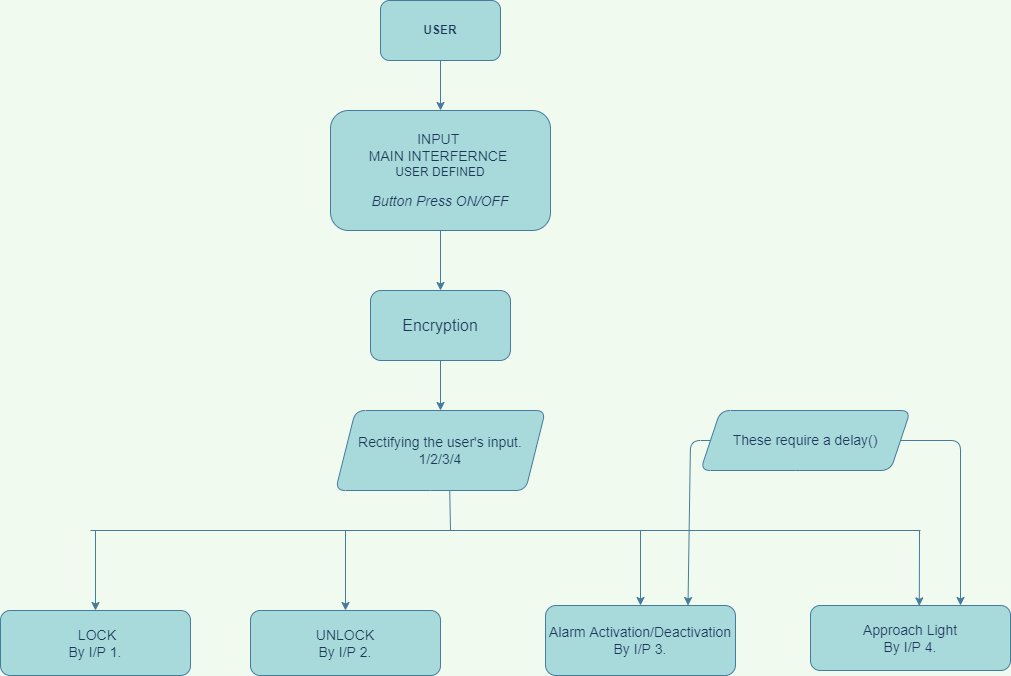

The diagram above was exported from draw.io. Its source (the exported page's mxGraphModel, read from the mxfile embedded in the PNG):
<mxGraphModel dx="1038" dy="581" grid="1" gridSize="10" guides="1" tooltips="1" connect="1" arrows="1" fold="1" page="1" pageScale="1.5" pageWidth="1169" pageHeight="826" background="#F1FAEE" math="0" shadow="0">
  <root>
    <mxCell id="0" style=";html=1;" />
    <mxCell id="1" style=";html=1;" parent="0" />
    <mxCell id="13AFTezUt__sdOY4lJWo-10" value="" style="edgeStyle=orthogonalEdgeStyle;rounded=1;orthogonalLoop=1;jettySize=auto;html=1;fontSize=14;fillColor=#A8DADC;strokeColor=#457B9D;labelBackgroundColor=#F1FAEE;fontColor=#1D3557;" edge="1" parent="1" source="13AFTezUt__sdOY4lJWo-1" target="13AFTezUt__sdOY4lJWo-2">
      <mxGeometry relative="1" as="geometry" />
    </mxCell>
    <mxCell id="13AFTezUt__sdOY4lJWo-1" value="&lt;b&gt;USER&lt;/b&gt;" style="rounded=1;whiteSpace=wrap;html=1;fillColor=#A8DADC;strokeColor=#457B9D;fontColor=#1D3557;" vertex="1" parent="1">
      <mxGeometry x="800" width="120" height="60" as="geometry" />
    </mxCell>
    <mxCell id="13AFTezUt__sdOY4lJWo-11" value="" style="edgeStyle=orthogonalEdgeStyle;rounded=1;orthogonalLoop=1;jettySize=auto;html=1;fontSize=14;fillColor=#A8DADC;strokeColor=#457B9D;labelBackgroundColor=#F1FAEE;fontColor=#1D3557;" edge="1" parent="1" source="13AFTezUt__sdOY4lJWo-2" target="13AFTezUt__sdOY4lJWo-3">
      <mxGeometry relative="1" as="geometry" />
    </mxCell>
    <mxCell id="13AFTezUt__sdOY4lJWo-2" value="&lt;font&gt;&lt;font style=&quot;font-size: 14px&quot;&gt;INPUT&amp;nbsp;&lt;br&gt;MAIN INTERFERNCE&amp;nbsp;&lt;br&gt;&lt;/font&gt;USER DEFINED&lt;br&gt;&lt;br&gt;&lt;i&gt;&lt;font style=&quot;font-size: 14px&quot;&gt;Button Press ON/OFF&lt;/font&gt;&lt;/i&gt;&lt;br&gt;&lt;/font&gt;" style="rounded=1;whiteSpace=wrap;html=1;fillColor=#A8DADC;strokeColor=#457B9D;fontColor=#1D3557;" vertex="1" parent="1">
      <mxGeometry x="750" y="110" width="220" height="120" as="geometry" />
    </mxCell>
    <mxCell id="13AFTezUt__sdOY4lJWo-12" value="" style="edgeStyle=orthogonalEdgeStyle;rounded=1;orthogonalLoop=1;jettySize=auto;html=1;fontSize=14;labelBackgroundColor=#F1FAEE;strokeColor=#457B9D;fontColor=#1D3557;" edge="1" parent="1" source="13AFTezUt__sdOY4lJWo-3" target="13AFTezUt__sdOY4lJWo-4">
      <mxGeometry relative="1" as="geometry" />
    </mxCell>
    <mxCell id="13AFTezUt__sdOY4lJWo-3" value="&lt;font size=&quot;3&quot;&gt;Encryption&lt;/font&gt;" style="rounded=1;whiteSpace=wrap;html=1;fontSize=14;fillColor=#A8DADC;strokeColor=#457B9D;fontColor=#1D3557;" vertex="1" parent="1">
      <mxGeometry x="790" y="290" width="140" height="70" as="geometry" />
    </mxCell>
    <mxCell id="13AFTezUt__sdOY4lJWo-4" value="Rectifying the user's input.&lt;br&gt;1/2/3/4" style="shape=parallelogram;perimeter=parallelogramPerimeter;whiteSpace=wrap;html=1;fixedSize=1;fontSize=14;fillColor=#A8DADC;strokeColor=#457B9D;fontColor=#1D3557;rounded=1;" vertex="1" parent="1">
      <mxGeometry x="755" y="410" width="210" height="80" as="geometry" />
    </mxCell>
    <mxCell id="13AFTezUt__sdOY4lJWo-5" value="&amp;nbsp;LOCK&lt;br&gt;By I/P 1." style="rounded=1;whiteSpace=wrap;html=1;fontSize=14;fillColor=#A8DADC;strokeColor=#457B9D;fontColor=#1D3557;" vertex="1" parent="1">
      <mxGeometry x="420" y="610" width="190" height="65" as="geometry" />
    </mxCell>
    <mxCell id="13AFTezUt__sdOY4lJWo-6" value="UNLOCK&lt;br&gt;By I/P 2." style="rounded=1;whiteSpace=wrap;html=1;fontSize=14;fillColor=#A8DADC;strokeColor=#457B9D;fontColor=#1D3557;" vertex="1" parent="1">
      <mxGeometry x="670" y="610" width="190" height="65" as="geometry" />
    </mxCell>
    <mxCell id="13AFTezUt__sdOY4lJWo-7" value="Alarm Activation/Deactivation&lt;br&gt;By I/P 3." style="rounded=1;whiteSpace=wrap;html=1;fontSize=14;fillColor=#A8DADC;strokeColor=#457B9D;fontColor=#1D3557;" vertex="1" parent="1">
      <mxGeometry x="965" y="605" width="190" height="70" as="geometry" />
    </mxCell>
    <mxCell id="13AFTezUt__sdOY4lJWo-8" value="Approach Light&lt;br&gt;By I/P 4." style="rounded=1;whiteSpace=wrap;html=1;fontSize=14;fillColor=#A8DADC;strokeColor=#457B9D;fontColor=#1D3557;" vertex="1" parent="1">
      <mxGeometry x="1230" y="605" width="200" height="65" as="geometry" />
    </mxCell>
    <mxCell id="13AFTezUt__sdOY4lJWo-9" value="These require a delay()" style="shape=parallelogram;perimeter=parallelogramPerimeter;whiteSpace=wrap;html=1;fixedSize=1;fontSize=14;fillColor=#A8DADC;strokeColor=#457B9D;fontColor=#1D3557;rounded=1;" vertex="1" parent="1">
      <mxGeometry x="1120" y="410" width="210" height="60" as="geometry" />
    </mxCell>
    <mxCell id="13AFTezUt__sdOY4lJWo-22" value="" style="endArrow=classic;html=1;rounded=1;fontSize=14;entryX=0.5;entryY=0;entryDx=0;entryDy=0;labelBackgroundColor=#F1FAEE;strokeColor=#457B9D;fontColor=#1D3557;" edge="1" parent="1" target="13AFTezUt__sdOY4lJWo-5">
      <mxGeometry width="50" height="50" relative="1" as="geometry">
        <mxPoint x="515" y="530" as="sourcePoint" />
        <mxPoint x="540" y="530" as="targetPoint" />
      </mxGeometry>
    </mxCell>
    <mxCell id="13AFTezUt__sdOY4lJWo-24" value="" style="endArrow=classic;html=1;rounded=1;fontSize=14;entryX=0.5;entryY=0;entryDx=0;entryDy=0;labelBackgroundColor=#F1FAEE;strokeColor=#457B9D;fontColor=#1D3557;" edge="1" parent="1" target="13AFTezUt__sdOY4lJWo-6">
      <mxGeometry width="50" height="50" relative="1" as="geometry">
        <mxPoint x="765" y="530" as="sourcePoint" />
        <mxPoint x="525" y="620" as="targetPoint" />
      </mxGeometry>
    </mxCell>
    <mxCell id="13AFTezUt__sdOY4lJWo-25" value="" style="endArrow=classic;html=1;rounded=1;fontSize=14;entryX=0.5;entryY=0;entryDx=0;entryDy=0;labelBackgroundColor=#F1FAEE;strokeColor=#457B9D;fontColor=#1D3557;" edge="1" parent="1" target="13AFTezUt__sdOY4lJWo-7">
      <mxGeometry width="50" height="50" relative="1" as="geometry">
        <mxPoint x="1060" y="530" as="sourcePoint" />
        <mxPoint x="940" y="440" as="targetPoint" />
      </mxGeometry>
    </mxCell>
    <mxCell id="13AFTezUt__sdOY4lJWo-26" value="" style="endArrow=classic;html=1;rounded=1;fontSize=14;entryX=0.544;entryY=0.006;entryDx=0;entryDy=0;entryPerimeter=0;labelBackgroundColor=#F1FAEE;strokeColor=#457B9D;fontColor=#1D3557;" edge="1" parent="1" target="13AFTezUt__sdOY4lJWo-8">
      <mxGeometry width="50" height="50" relative="1" as="geometry">
        <mxPoint x="1339" y="530" as="sourcePoint" />
        <mxPoint x="940" y="440" as="targetPoint" />
      </mxGeometry>
    </mxCell>
    <mxCell id="13AFTezUt__sdOY4lJWo-29" value="" style="endArrow=none;html=1;rounded=1;fontSize=14;labelBackgroundColor=#F1FAEE;strokeColor=#457B9D;fontColor=#1D3557;" edge="1" parent="1">
      <mxGeometry width="50" height="50" relative="1" as="geometry">
        <mxPoint x="510" y="530" as="sourcePoint" />
        <mxPoint x="1340" y="530" as="targetPoint" />
      </mxGeometry>
    </mxCell>
    <mxCell id="13AFTezUt__sdOY4lJWo-32" value="" style="endArrow=none;html=1;rounded=1;fontSize=14;exitX=0.544;exitY=1.003;exitDx=0;exitDy=0;exitPerimeter=0;labelBackgroundColor=#F1FAEE;strokeColor=#457B9D;fontColor=#1D3557;" edge="1" parent="1" source="13AFTezUt__sdOY4lJWo-4">
      <mxGeometry width="50" height="50" relative="1" as="geometry">
        <mxPoint x="620" y="470" as="sourcePoint" />
        <mxPoint x="870" y="530" as="targetPoint" />
      </mxGeometry>
    </mxCell>
    <mxCell id="13AFTezUt__sdOY4lJWo-34" value="" style="endArrow=classic;html=1;rounded=1;fontSize=14;entryX=0.75;entryY=0;entryDx=0;entryDy=0;exitX=0;exitY=0.5;exitDx=0;exitDy=0;labelBackgroundColor=#F1FAEE;strokeColor=#457B9D;fontColor=#1D3557;" edge="1" parent="1" source="13AFTezUt__sdOY4lJWo-9" target="13AFTezUt__sdOY4lJWo-7">
      <mxGeometry width="50" height="50" relative="1" as="geometry">
        <mxPoint x="1100" y="260" as="sourcePoint" />
        <mxPoint x="940" y="440" as="targetPoint" />
        <Array as="points">
          <mxPoint x="1110" y="440" />
        </Array>
      </mxGeometry>
    </mxCell>
    <mxCell id="13AFTezUt__sdOY4lJWo-35" value="" style="endArrow=classic;html=1;rounded=1;fontSize=14;entryX=0.75;entryY=0;entryDx=0;entryDy=0;exitX=1;exitY=0.5;exitDx=0;exitDy=0;labelBackgroundColor=#F1FAEE;strokeColor=#457B9D;fontColor=#1D3557;" edge="1" parent="1" source="13AFTezUt__sdOY4lJWo-9" target="13AFTezUt__sdOY4lJWo-8">
      <mxGeometry width="50" height="50" relative="1" as="geometry">
        <mxPoint x="1380" y="310" as="sourcePoint" />
        <mxPoint x="550" y="410" as="targetPoint" />
        <Array as="points">
          <mxPoint x="1380" y="440" />
        </Array>
      </mxGeometry>
    </mxCell>
  </root>
</mxGraphModel>